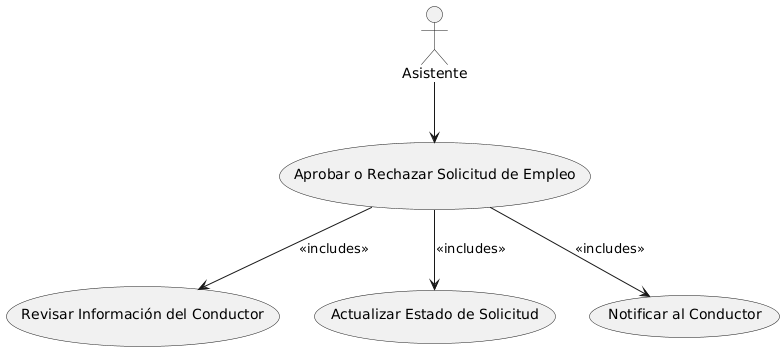

The diagram above was rendered by PlantUML. Its source (embedded in the PNG):
@startuml
actor Asistente

Asistente --> (Aprobar o Rechazar Solicitud de Empleo)

(Aprobar o Rechazar Solicitud de Empleo) --> (Revisar Información del Conductor) : <<includes>>
(Aprobar o Rechazar Solicitud de Empleo) --> (Actualizar Estado de Solicitud) : <<includes>>
(Aprobar o Rechazar Solicitud de Empleo) --> (Notificar al Conductor) : <<includes>>
@enduml